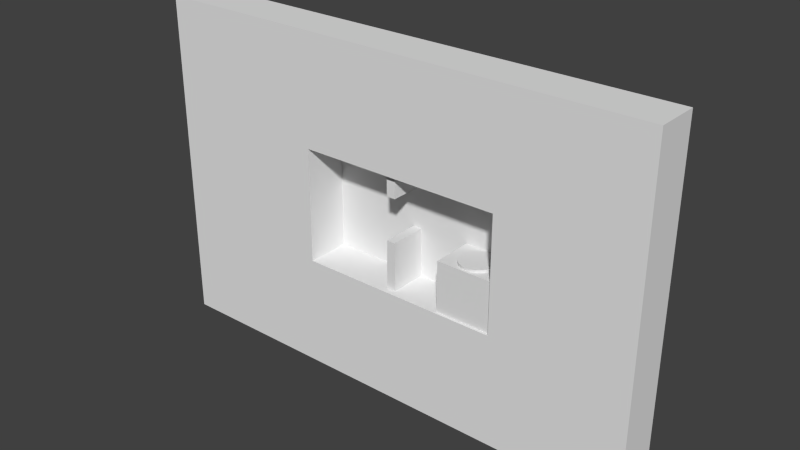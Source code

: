 # Source: 033.blend  (saved by Blender 2.59.0; exported with 4.5.12 LTS)
import bpy
from mathutils import Matrix  # noqa: F401  (used for matrix-valued properties, if any)

bpy.ops.wm.read_factory_settings(use_empty=True)
scene = bpy.context.scene
scene.name = 'Scene'

# ---- collections
col_collection_1 = bpy.data.collections.new('Collection 1'); scene.collection.children.link(col_collection_1)

# ---- materials (node trees are filled in below, after node groups)
mat_purplewalls = bpy.data.materials.new('PurpleWalls')
mat_purplewalls.alpha_threshold = 0.0
mat_purplewalls.use_transparent_shadow = False
mat_purplewalls.roughness = 0.5
mat_purplewalls.line_color = (0.0, 0.0, 0.0, 1.0)
mat_backwall = bpy.data.materials.new('BackWall')
mat_backwall.alpha_threshold = 0.0
mat_backwall.use_transparent_shadow = False
mat_backwall.roughness = 0.5
mat_backwall.line_color = (0.0, 0.0, 0.0, 1.0)

# ---- material node trees

# ---- world
world_world = bpy.data.worlds.new('World'); scene.world = world_world
world_world.color = (0.05088, 0.05088, 0.05088)
world_world.use_sun_shadow = False
world_world.sun_shadow_jitter_overblur = 0.0
world_world.cycles.sampling_method = 'MANUAL'
world_world.cycles.sample_map_resolution = 256

# ---- meshes
me_plane_006 = bpy.data.meshes.new('Plane.006')
me_plane_006.from_pydata([(0.58, 4.887e-07, -5.959), (0.0, -2.725e-07, -5.959), (0.0, -3.397e-07, -0.7078), (0.58, 4.215e-07, -0.7078)], [], [(0, 3, 2, 1)])
me_plane_006.use_remesh_preserve_volume = False
me_plane_006.use_remesh_preserve_attributes = False
me_plane_006.use_mirror_vertex_groups = False
me_plane_006.update()
me_cube_004 = bpy.data.meshes.new('Cube.004')
me_cube_004.from_pydata([(0.01528, 1.5, -2.936), (0.01528, -1.5, -2.936), (-0.5951, -1.5, -2.936), (-0.5951, 1.5, -2.936), (0.01528, 1.5, 2.351), (0.01528, -1.5, 2.351), (-0.5951, -1.5, 2.351), (-0.5951, 1.5, 2.351)], [], [(0, 1, 2, 3), (4, 7, 6, 5), (0, 4, 5, 1), (1, 5, 6, 2), (2, 6, 7, 3), (4, 0, 3, 7)])
_uv = me_cube_004.uv_layers.new(name='UVTex')
_uv.uv.foreach_set('vector', [0.1661, 0.3576, 0.1661, -0.1424, -0.5314, -0.1424, -0.5314, 0.3576, 0.1661, 0.3576, -0.5314, 0.3576, -0.5314, -0.1424, 0.1661, -0.1424, 0.3003, 0.3871, 0.3003, 0.8871, -0.1997, 0.8871, -0.1997, 0.3871, 0.1661, 0.3871, 0.1661, 0.8871, -0.5314, 0.8871, -0.5314, 0.3871, 0.4669, 0.3871, 0.4669, 0.8871, 0.9669, 0.8871, 0.9669, 0.3871, 0.1661, 0.2205, 0.1661, -0.2795, -0.5314, -0.2795, -0.5314, 0.2205])
me_cube_004.materials.append(mat_purplewalls)
me_cube_004.use_remesh_preserve_volume = False
me_cube_004.use_remesh_preserve_attributes = False
me_cube_004.use_mirror_vertex_groups = False
me_cube_004.update()
me_plane_003 = bpy.data.meshes.new('Plane.003')
me_plane_003.from_pydata([(4.857, 4.887e-07, -4.126), (0.0, -2.725e-07, -4.126), (0.0, -3.397e-07, -0.7078), (4.857, 4.215e-07, -0.7078)], [], [(0, 3, 2, 1)])
me_plane_003.use_remesh_preserve_volume = False
me_plane_003.use_remesh_preserve_attributes = False
me_plane_003.use_mirror_vertex_groups = False
me_plane_003.update()
me_cube_002 = bpy.data.meshes.new('Cube.002')
me_cube_002.from_pydata([(4.239, 1.5, -1.119), (4.239, -1.752, -1.119), (-0.5951, -1.752, -1.119), (-0.5951, 1.5, -1.119), (4.239, 1.5, 2.351), (4.239, -1.752, 2.351), (-0.5951, -1.752, 2.351), (-0.5951, 1.5, 2.351)], [], [(0, 1, 2, 3), (4, 7, 6, 5), (0, 4, 5, 1), (1, 5, 6, 2), (2, 6, 7, 3), (4, 0, 3, 7)])
_uv = me_cube_002.uv_layers.new(name='UVTex')
_uv.uv.foreach_set('vector', [0.1661, 0.3576, 0.1661, -0.1424, -0.5314, -0.1424, -0.5314, 0.3576, 0.1661, 0.3576, -0.5314, 0.3576, -0.5314, -0.1424, 0.1661, -0.1424, 0.3003, 0.3871, 0.3003, 0.8871, -0.1997, 0.8871, -0.1997, 0.3871, 0.1661, 0.3871, 0.1661, 0.8871, -0.5314, 0.8871, -0.5314, 0.3871, 0.4669, 0.3871, 0.4669, 0.8871, 0.9669, 0.8871, 0.9669, 0.3871, 0.1661, 0.2205, 0.1661, -0.2795, -0.5314, -0.2795, -0.5314, 0.2205])
me_cube_002.materials.append(mat_purplewalls)
me_cube_002.use_remesh_preserve_volume = False
me_cube_002.use_remesh_preserve_attributes = False
me_cube_002.use_mirror_vertex_groups = False
me_cube_002.update()
me_cube_001 = bpy.data.meshes.new('Cube.001')
me_cube_001.from_pydata([(0.01528, 1.5, -2.936), (0.01528, -1.5, -2.936), (-0.5951, -1.5, -2.936), (-0.5951, 1.5, -2.936), (0.01528, 1.5, 2.351), (0.01528, -1.5, 2.351), (-0.5951, -1.5, 2.351), (-0.5951, 1.5, 2.351)], [], [(0, 1, 2, 3), (4, 7, 6, 5), (0, 4, 5, 1), (1, 5, 6, 2), (2, 6, 7, 3), (4, 0, 3, 7)])
_uv = me_cube_001.uv_layers.new(name='UVTex')
_uv.uv.foreach_set('vector', [0.1661, 0.3576, 0.1661, -0.1424, -0.5314, -0.1424, -0.5314, 0.3576, 0.1661, 0.3576, -0.5314, 0.3576, -0.5314, -0.1424, 0.1661, -0.1424, 0.3003, 0.3871, 0.3003, 0.8871, -0.1997, 0.8871, -0.1997, 0.3871, 0.1661, 0.3871, 0.1661, 0.8871, -0.5314, 0.8871, -0.5314, 0.3871, 0.4669, 0.3871, 0.4669, 0.8871, 0.9669, 0.8871, 0.9669, 0.3871, 0.1661, 0.2205, 0.1661, -0.2795, -0.5314, -0.2795, -0.5314, 0.2205])
me_cube_001.materials.append(mat_purplewalls)
me_cube_001.use_remesh_preserve_volume = False
me_cube_001.use_remesh_preserve_attributes = False
me_cube_001.use_mirror_vertex_groups = False
me_cube_001.update()
me_cube = bpy.data.meshes.new('Cube')
me_cube.from_pydata([(6.977, 1.5, -3.937), (6.977, -1.5, -3.937), (-6.977, -1.5, -3.937), (-6.977, 1.5, -3.937), (6.977, 1.5, 3.937), (6.977, -1.5, 3.937), (-6.977, -1.5, 3.937), (-6.977, 1.5, 3.937), (16.35, -1.5, 3.937), (16.35, 1.5, 3.937), (16.35, -1.5, -3.937), (16.35, 1.5, -3.937), (-18.41, 1.5, 3.937), (-18.41, -1.5, 3.937), (-18.41, 1.5, -3.937), (-18.41, -1.5, -3.937), (-18.41, -1.5, 11.53), (-18.41, 1.5, 11.53), (16.35, 1.5, 11.53), (16.35, -1.5, 11.53), (-6.977, 1.5, 11.53), (-6.977, -1.5, 11.53), (6.977, -1.5, 11.53), (6.977, 1.5, 11.53), (-18.41, -1.5, -11.63), (-18.41, 1.5, -11.63), (16.35, 1.5, -11.63), (16.35, -1.5, -11.63), (-6.977, 1.5, -11.63), (-6.977, -1.5, -11.63), (6.977, -1.5, -11.63), (6.977, 1.5, -11.63)], [], [(0, 4, 9, 11), (5, 1, 10, 8), (11, 9, 8, 10), (7, 3, 14, 12), (2, 6, 13, 15), (15, 13, 12, 14), (12, 13, 16, 17), (13, 6, 21, 16), (7, 12, 17, 20), (8, 9, 18, 19), (5, 8, 19, 22), (9, 4, 23, 18), (4, 7, 20, 23), (6, 5, 22, 21), (23, 20, 21, 22), (23, 22, 19, 18), (21, 20, 17, 16), (15, 14, 25, 24), (2, 15, 24, 29), (14, 3, 28, 25), (11, 10, 27, 26), (10, 1, 30, 27), (0, 11, 26, 31), (3, 0, 31, 28), (1, 2, 29, 30), (31, 30, 29, 28), (30, 31, 26, 27), (28, 29, 24, 25), (2, 3, 7, 6), (0, 3, 2, 1), (0, 1, 5, 4), (5, 6, 7, 4)])
_uv = me_cube.uv_layers.new(name='UVTex')
_uv.uv.foreach_set('vector', [0.02344, 0.5474, 0.02344, 1.86, 1.586, 1.86, 1.586, 0.5474, 0.02344, 0.5264, 0.02344, -0.7859, 1.586, -0.7859, 1.586, 0.5264, 0.1015, 0.5474, 0.1015, 1.86, -0.3985, 1.86, -0.3985, 0.5474, 0.03109, 0.5264, 0.03109, -0.7859, -1.874, -0.7859, -1.874, 0.5264, 0.03109, 0.5474, 0.03109, 1.86, -1.874, 1.86, -1.874, 0.5474, 0.2682, 0.5474, 0.2682, 1.86, 0.7682, 1.86, 0.7682, 0.5474, 0.1015, 0.5264, -0.3985, 0.5264, -0.3985, 1.791, 0.1015, 1.791, 0.1259, 0.5264, 2.031, 0.5264, 2.031, 1.791, 0.1259, 1.791, 0.03109, 0.5264, -1.874, 0.5264, -1.874, 1.791, 0.03109, 1.791, 0.2682, 0.5264, 0.7682, 0.5264, 0.7682, 1.791, 0.2682, 1.791, 0.02344, 0.5264, 1.586, 0.5264, 1.586, 1.791, 0.02344, 1.791, 0.2527, 0.5264, -1.31, 0.5264, -1.31, 1.791, 0.2527, 1.791, 0.02344, 0.5264, -2.302, 0.5264, -2.302, 1.791, 0.02344, 1.791, 0.03109, 0.5264, 2.357, 0.5264, 2.357, 1.791, 0.03109, 1.791, 0.02344, 0.4413, -2.302, 0.4413, -2.302, -0.05875, 0.02344, -0.05875, 0.02344, 0.4413, 0.02344, -0.05875, 1.586, -0.05875, 1.586, 0.4412, 0.03109, 0.6079, 0.03109, 1.108, -1.874, 1.108, -1.874, 0.6079, 0.2682, 0.5474, 0.7682, 0.5474, 0.7682, -0.7348, 0.2682, -0.7348, 0.03109, 0.5474, -1.874, 0.5474, -1.874, -0.7348, 0.03109, -0.7348, 0.1259, 0.5474, 2.031, 0.5474, 2.031, -0.7348, 0.1259, -0.7348, 0.1015, 0.5474, -0.3985, 0.5474, -0.3985, -0.7348, 0.1015, -0.7348, 0.2527, 0.5474, -1.31, 0.5474, -1.31, -0.7348, 0.2527, -0.7348, 0.02344, 0.5474, 1.586, 0.5474, 1.586, -0.7348, 0.02344, -0.7348, 0.03109, 0.5474, 2.357, 0.5474, 2.357, -0.7348, 0.03109, -0.7348, 0.02344, 0.5474, -2.302, 0.5474, -2.302, -0.7348, 0.02344, -0.7348, 0.02344, 0.4413, 0.02344, -0.05875, -2.302, -0.05875, -2.302, 0.4413, 0.02344, 0.6079, 0.02344, 1.108, 1.586, 1.108, 1.586, 0.6079, 0.03109, 0.4413, 0.03109, -0.05875, -1.874, -0.05875, -1.874, 0.4413, 0.2682, 0.5474, 0.7682, 0.5474, 0.7682, 1.86, 0.2682, 1.86, 0.02344, 0.4413, -2.302, 0.4413, -2.302, -0.05875, 0.02344, -0.05875, 0.1015, 0.5474, -0.3985, 0.5474, -0.3985, 1.86, 0.1015, 1.86, 0.02344, 0.6079, -2.302, 0.6079, -2.302, 1.108, 0.02344, 1.108])
me_cube.materials.append(mat_purplewalls)
me_cube.use_remesh_preserve_volume = False
me_cube.use_remesh_preserve_attributes = False
me_cube.use_mirror_vertex_groups = False
me_cube.update()
me_plane_002 = bpy.data.meshes.new('Plane.002')
me_plane_002.from_pydata([(14.0, 4.887e-07, -1.0), (0.0, -2.725e-07, -1.0), (0.0, -3.397e-07, 0.0), (14.0, 4.215e-07, 0.0)], [], [(0, 3, 2, 1)])
me_plane_002.use_remesh_preserve_volume = False
me_plane_002.use_remesh_preserve_attributes = False
me_plane_002.use_mirror_vertex_groups = False
me_plane_002.update()
me_plane_001 = bpy.data.meshes.new('Plane.001')
me_plane_001.from_pydata([(1.0, 4.887e-07, -10.0), (0.0, -2.725e-07, -10.0), (0.0, -3.397e-07, 0.0), (1.0, 4.215e-07, 0.0)], [], [(0, 3, 2, 1)])
me_plane_001.use_remesh_preserve_volume = False
me_plane_001.use_remesh_preserve_attributes = False
me_plane_001.use_mirror_vertex_groups = False
me_plane_001.update()
me_plane = bpy.data.meshes.new('Plane')
me_plane.from_pydata([(7.5, 8.941e-08, 5.249), (7.5, -8.941e-08, -4.984), (-8.5, -8.941e-08, -4.984), (-8.5, 8.941e-08, 5.249)], [], [(0, 3, 2, 1)])
_uv = me_plane.uv_layers.new(name='UVTex')
_uv.uv.foreach_set('vector', [1.023, 1.186, 0.03741, 1.186, 0.03741, 0.38, 1.023, 0.38])
me_plane.materials.append(mat_backwall)
me_plane.use_remesh_preserve_volume = False
me_plane.use_remesh_preserve_attributes = False
me_plane.use_mirror_vertex_groups = False
me_plane.update()
me_plane_014 = bpy.data.meshes.new('Plane.014')
me_plane_014.from_pydata([(1.076, 4.887e-07, -10.0), (0.07575, -2.725e-07, -10.0), (0.07575, -3.397e-07, 0.0), (1.076, 4.215e-07, 0.0)], [], [(0, 3, 2, 1)])
me_plane_014.use_remesh_preserve_volume = False
me_plane_014.use_remesh_preserve_attributes = False
me_plane_014.use_mirror_vertex_groups = False
me_plane_014.update()
me_plane_013 = bpy.data.meshes.new('Plane.013')
me_plane_013.from_pydata([(14.0, 4.887e-07, -1.0), (0.0, -2.725e-07, -1.0), (0.0, -3.397e-07, 0.0), (14.0, 4.215e-07, 0.0)], [], [(0, 3, 2, 1)])
me_plane_013.use_remesh_preserve_volume = False
me_plane_013.use_remesh_preserve_attributes = False
me_plane_013.use_mirror_vertex_groups = False
me_plane_013.update()
me_plane_010 = bpy.data.meshes.new('Plane.010')
me_plane_010.from_pydata([(0.58, 4.887e-07, -5.959), (0.0, -2.725e-07, -5.959), (0.0, -3.397e-07, -0.7078), (0.58, 4.215e-07, -0.7078)], [], [(0, 3, 2, 1)])
me_plane_010.use_remesh_preserve_volume = False
me_plane_010.use_remesh_preserve_attributes = False
me_plane_010.use_mirror_vertex_groups = False
me_plane_010.update()
me_plane_005 = bpy.data.meshes.new('Plane.005')
me_plane_005.from_pydata([(6.458e-08, 1.19, -0.09587), (0.3079, 1.149, -0.09587), (0.5948, 1.03, -0.09587), (0.8411, 0.8411, -0.09587), (1.03, 0.5948, -0.09587), (1.149, 0.3079, -0.09587), (1.19, -6.071e-07, -0.09587), (1.149, -0.3079, -0.09587), (1.03, -0.5948, -0.09587), (0.8411, -0.8411, -0.09587), (0.5948, -1.03, -0.09587), (0.3079, -1.149, -0.09587), (6.458e-08, -1.19, -0.09587), (-0.3079, -1.149, -0.09587), (-0.5948, -1.03, -0.09587), (-0.8411, -0.8411, -0.09587), (-1.03, -0.5948, -0.09587), (-1.149, -0.3079, -0.09587), (-1.19, -1.25e-06, -0.09587), (-1.149, 0.3079, -0.09587), (-1.03, 0.5948, -0.09587), (-0.8411, 0.8411, -0.09587), (-0.5948, 1.03, -0.09587), (-0.3079, 1.149, -0.09587), (-1.09e-06, 1.19, 0.09587), (0.3079, 1.149, 0.09587), (0.5948, 1.03, 0.09587), (0.8411, 0.8411, 0.09587), (1.03, 0.5948, 0.09587), (1.149, 0.3079, 0.09587), (1.19, 5.726e-07, 0.09587), (1.149, -0.3079, 0.09587), (1.03, -0.5948, 0.09587), (0.8411, -0.8411, 0.09587), (0.5948, -1.03, 0.09587), (0.3079, -1.149, 0.09587), (-1.09e-06, -1.19, 0.09587), (-0.3079, -1.149, 0.09587), (-0.5948, -1.03, 0.09587), (-0.8411, -0.8411, 0.09587), (-1.03, -0.5948, 0.09587), (-1.149, -0.3079, 0.09587), (-1.19, 3.466e-06, 0.09587), (-1.149, 0.3079, 0.09587), (-1.03, 0.5948, 0.09587), (-0.8411, 0.8411, 0.09587), (-0.5948, 1.03, 0.09587), (-0.3079, 1.149, 0.09587), (6.458e-08, -6.979e-07, -0.09587), (4.461e-08, -7.258e-07, 0.09587)], [], [(48, 0, 1), (49, 25, 24), (48, 1, 2), (49, 26, 25), (48, 2, 3), (49, 27, 26), (48, 3, 4), (49, 28, 27), (48, 4, 5), (49, 29, 28), (48, 5, 6), (49, 30, 29), (48, 6, 7), (49, 31, 30), (48, 7, 8), (49, 32, 31), (48, 8, 9), (49, 33, 32), (48, 9, 10), (49, 34, 33), (48, 10, 11), (49, 35, 34), (48, 11, 12), (49, 36, 35), (48, 12, 13), (49, 37, 36), (48, 13, 14), (49, 38, 37), (48, 14, 15), (49, 39, 38), (48, 15, 16), (49, 40, 39), (48, 16, 17), (49, 41, 40), (48, 17, 18), (49, 42, 41), (48, 18, 19), (49, 43, 42), (48, 19, 20), (49, 44, 43), (48, 20, 21), (49, 45, 44), (48, 21, 22), (49, 46, 45), (48, 22, 23), (49, 47, 46), (23, 0, 48), (49, 24, 47), (0, 24, 25, 1), (1, 25, 26, 2), (2, 26, 27, 3), (3, 27, 28, 4), (4, 28, 29, 5), (5, 29, 30, 6), (6, 30, 31, 7), (7, 31, 32, 8), (8, 32, 33, 9), (9, 33, 34, 10), (10, 34, 35, 11), (11, 35, 36, 12), (12, 36, 37, 13), (13, 37, 38, 14), (14, 38, 39, 15), (15, 39, 40, 16), (16, 40, 41, 17), (17, 41, 42, 18), (18, 42, 43, 19), (19, 43, 44, 20), (20, 44, 45, 21), (21, 45, 46, 22), (22, 46, 47, 23), (24, 0, 23, 47)])
me_plane_005.use_remesh_preserve_volume = False
me_plane_005.use_remesh_preserve_attributes = False
me_plane_005.use_mirror_vertex_groups = False
me_plane_005.update()

# ---- objects
ob_plane_004 = bpy.data.objects.new('Plane.004', me_plane_006)
ob_cube_003 = bpy.data.objects.new('Cube.003', me_cube_004)
ob_empty_008 = bpy.data.objects.new('Empty.008', None)
ob_empty_007 = bpy.data.objects.new('Empty.007', None)
ob_empty_006 = bpy.data.objects.new('Empty.006', None)
ob_empty_005 = bpy.data.objects.new('Empty.005', None)
ob_empty_004 = bpy.data.objects.new('Empty.004', None)
ob_plane_003 = bpy.data.objects.new('Plane.003', me_plane_003)
ob_cube_002 = bpy.data.objects.new('Cube.002', me_cube_002)
ob_cube_001 = bpy.data.objects.new('Cube.001', me_cube_001)
ob_cube = bpy.data.objects.new('Cube', me_cube)
ob_empty_001 = bpy.data.objects.new('Empty.001', None)
ob_plane_001 = bpy.data.objects.new('Plane.001', me_plane_002)
ob_plane_008 = bpy.data.objects.new('Plane.008', me_plane_001)
ob_plane = bpy.data.objects.new('Plane', me_plane)
ob_plane_007 = bpy.data.objects.new('Plane.007', me_plane_014)
ob_plane_006 = bpy.data.objects.new('Plane.006', me_plane_013)
ob_plane_002 = bpy.data.objects.new('Plane.002', me_plane_010)
ob_plane_005 = bpy.data.objects.new('Plane.005', me_plane_005)
ob_empty_003 = bpy.data.objects.new('Empty.003', None)
ob_empty_002 = bpy.data.objects.new('Empty.002', None)
ob_empty = bpy.data.objects.new('Empty', None)

# ---- transforms, parenting, visibility, modifiers, constraints
ob_plane_004.location = (-0.9119, -0.00067, 8.418)
ob_plane_004.lineart.crease_threshold = 0.0
ob_cube_003.location = (-0.3273, 0.4305, 5.381)
ob_cube_003.lineart.crease_threshold = 0.0
ob_empty_008.location = (-2.314, -0.0006703, -0.09588)
ob_empty_008.rotation_euler = (0.0, 0.7854, 0.0)
ob_empty_008.scale = (1.0, 0.5, 0.5)
ob_empty_008.empty_image_offset = (0.0, 0.0)
ob_empty_008.lineart.crease_threshold = 0.0
ob_empty_007.location = (-5.036, -0.0006703, 2.473)
ob_empty_007.scale = (1.0, 0.5, 0.5)
ob_empty_007.empty_image_offset = (0.0, 0.0)
ob_empty_007.lineart.crease_threshold = 0.0
ob_empty_006.location = (-0.631, -0.0006703, 1.8)
ob_empty_006.scale = (0.5, 0.5, 0.5)
ob_empty_006.empty_image_offset = (0.0, 0.0)
ob_empty_006.lineart.crease_threshold = 0.0
ob_empty_005.location = (-0.631, -0.0006703, 0.9)
ob_empty_005.scale = (0.5, 0.5, 0.5)
ob_empty_005.empty_image_offset = (0.0, 0.0)
ob_empty_005.lineart.crease_threshold = 0.0
ob_empty_004.location = (-0.631, -0.0006703, 0.0)
ob_empty_004.scale = (0.5, 0.5, 0.5)
ob_empty_004.empty_image_offset = (0.0, 0.0)
ob_empty_004.lineart.crease_threshold = 0.0
ob_plane_003.location = (3.148, -0.00067, 0.2973)
ob_plane_003.lineart.crease_threshold = 0.0
ob_cube_002.location = (3.733, 0.4305, -2.74)
ob_cube_002.lineart.crease_threshold = 0.0
ob_cube_001.location = (-0.3273, 0.4305, -2.869)
ob_cube_001.lineart.crease_threshold = 0.0
ob_cube.location = (0.05454, -2.896e-07, 0.07376)
ob_cube.lineart.crease_threshold = 0.0
ob_empty_001.location = (5.976, -0.0006705, 1.402)
ob_empty_001.scale = (0.5, 0.5, 0.5)
ob_empty_001.empty_image_offset = (0.0, 0.0)
ob_empty_001.lineart.crease_threshold = 0.0
ob_plane_001.location = (-7.0, -0.00067, -3.879)
ob_plane_001.lineart.crease_threshold = 0.0
ob_plane_008.location = (7.067, -0.00067, 5.0)
ob_plane_008.lineart.crease_threshold = 0.0
ob_plane.location = (0.5, 1.5, -0.1755)
ob_plane.lineart.crease_threshold = 0.0
ob_plane_007.location = (-8.0, -0.00067, 5.0)
ob_plane_007.lineart.crease_threshold = 0.0
ob_plane_006.location = (-7.0, -0.00067, 5.03)
ob_plane_006.lineart.crease_threshold = 0.0
ob_plane_002.location = (-0.9119, -0.00067, 0.1684)
ob_plane_002.lineart.crease_threshold = 0.0
ob_plane_005.location = (5.086, -0.0006693, -0.3019)
ob_plane_005.rotation_euler = (-1.46e-07, 3.142, 0.0)
ob_plane_005.lineart.crease_threshold = 0.0
ob_empty_003.location = (4.17, -0.00067, 2.99)
ob_empty_003.scale = (0.5, 0.5, 0.5)
ob_empty_003.empty_image_offset = (0.0, 0.0)
ob_empty_003.lineart.crease_threshold = 0.0
ob_empty_002.location = (1.43, -0.0006703, 2.99)
ob_empty_002.scale = (0.5, 0.5, 0.5)
ob_empty_002.empty_image_offset = (0.0, 0.0)
ob_empty_002.lineart.crease_threshold = 0.0
ob_empty.location = (-5.804, -0.00067, -3.244)
ob_empty.scale = (0.5, 0.5, 0.5)
ob_empty.empty_image_offset = (0.0, 0.0)
ob_empty.lineart.crease_threshold = 0.0

# ---- collection membership
col_collection_1.objects.link(ob_plane_004)
col_collection_1.objects.link(ob_cube_003)
col_collection_1.objects.link(ob_empty_008)
col_collection_1.objects.link(ob_empty_007)
col_collection_1.objects.link(ob_empty_006)
col_collection_1.objects.link(ob_empty_005)
col_collection_1.objects.link(ob_empty_004)
col_collection_1.objects.link(ob_plane_003)
col_collection_1.objects.link(ob_cube_002)
col_collection_1.objects.link(ob_cube_001)
col_collection_1.objects.link(ob_cube)
col_collection_1.objects.link(ob_empty_001)
col_collection_1.objects.link(ob_plane_001)
col_collection_1.objects.link(ob_plane_008)
col_collection_1.objects.link(ob_plane)
col_collection_1.objects.link(ob_plane_007)
col_collection_1.objects.link(ob_plane_006)
col_collection_1.objects.link(ob_plane_002)
col_collection_1.objects.link(ob_plane_005)
col_collection_1.objects.link(ob_empty_003)
col_collection_1.objects.link(ob_empty_002)
col_collection_1.objects.link(ob_empty)

# ---- scene / render settings (as saved in the file)
scene.frame_start = 1; scene.frame_end = 250; scene.frame_set(2)
scene.render.engine = 'BLENDER_EEVEE_NEXT'
scene.render.image_settings.color_mode = 'RGB'
scene.render.image_settings.compression = 90
scene.render.resolution_percentage = 50
scene.render.dither_intensity = 0.0
scene.render.bake_margin = 2
scene.render.bake_bias = 0.0
scene.cycles.use_denoising = False
scene.cycles.samples = 10
scene.cycles.sampling_pattern = 'TABULATED_SOBOL'
scene.cycles.light_sampling_threshold = 0.0
scene.cycles.use_adaptive_sampling = False
scene.cycles.use_light_tree = False
scene.cycles.blur_glossy = 0.0
scene.cycles.volume_bounces = 1
scene.cycles.pixel_filter_type = 'GAUSSIAN'
scene.cycles.sample_clamp_indirect = 0.0
scene.view_settings.view_transform = 'Standard'
bpy.context.view_layer.update()

# ---- added for rendering (the .blend has no active camera and no usable light): camera, sun
cam_auto = bpy.data.cameras.new('AutoCamera')
cam_auto.lens = 50.0
cam_auto.sensor_width = 36.0
cam_auto.clip_end = 1000.0
ob_auto_camera = bpy.data.objects.new('AutoCamera', cam_auto)
scene.collection.objects.link(ob_auto_camera)
ob_auto_camera.location = (37.8016, -46.3146, 31.0416)
ob_auto_camera.rotation_euler = (1.09748, -7.21219e-08, 0.694738)
scene.camera = ob_auto_camera
light_auto_sun = bpy.data.lights.new('AutoSun', 'SUN')
light_auto_sun.energy = 3.0
light_auto_sun.angle = 0.0523599
ob_auto_sun = bpy.data.objects.new('AutoSun', light_auto_sun)
scene.collection.objects.link(ob_auto_sun)
ob_auto_sun.rotation_euler = (0.872665, 0.174533, 0.523599)
bpy.context.view_layer.update()
